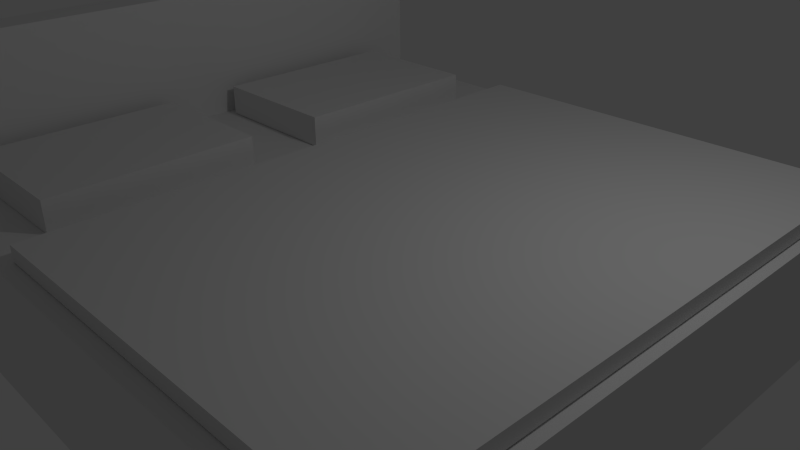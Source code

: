 # Source: bed.blend  (saved by Blender 2.76.0; exported with 4.5.12 LTS)
import bpy
from mathutils import Matrix  # noqa: F401  (used for matrix-valued properties, if any)

bpy.ops.wm.read_factory_settings(use_empty=True)
scene = bpy.context.scene
scene.name = 'Scene'

# ---- collections
col_collection_1 = bpy.data.collections.new('Collection 1'); scene.collection.children.link(col_collection_1)

# ---- materials (node trees are filled in below, after node groups)
mat_material = bpy.data.materials.new('Material')
mat_material.alpha_threshold = 0.0
mat_material.use_transparent_shadow = False
mat_material.roughness = 0.5
mat_material.line_color = (0.0, 0.0, 0.0, 1.0)

# ---- material node trees

# ---- world
world_world = bpy.data.worlds.new('World'); scene.world = world_world
world_world.color = (0.05088, 0.05088, 0.05088)
world_world.use_sun_shadow = False
world_world.sun_shadow_jitter_overblur = 0.0
world_world.cycles.sampling_method = 'MANUAL'
world_world.cycles.sample_map_resolution = 256

# ---- cameras
cam_camera = bpy.data.cameras.new('Camera')
cam_camera.clip_end = 100.0
cam_camera.lens = 35.0
cam_camera.sensor_width = 32.0
cam_camera.sensor_height = 18.0
cam_camera.ortho_scale = 7.314
cam_camera.dof.focus_distance = 0.0
cam_camera.dof.aperture_fstop = 128.0

# ---- lights
light_lamp = bpy.data.lights.new('Lamp', 'POINT')
light_lamp.transmission_factor = 0.0
light_lamp.cutoff_distance = 30.0
light_lamp.energy = 100.0
light_lamp.shadow_buffer_clip_start = 1.001
light_lamp.shadow_soft_size = 0.1
light_lamp.shadow_maximum_resolution = 0.006
light_lamp.use_absolute_resolution = True
light_lamp.cycles.use_multiple_importance_sampling = False

# ---- meshes
me_cube_003 = bpy.data.meshes.new('Cube.003')
me_cube_003.from_pydata([(-1.0, -1.0, -1.0), (-1.0, -1.0, 1.0), (-1.0, 1.0, -1.0), (-1.0, 1.0, 1.0), (1.0, -1.0, -1.0), (1.0, -1.0, 1.0), (1.0, 1.0, -1.0), (1.0, 1.0, 1.0)], [], [(1, 3, 2, 0), (3, 7, 6, 2), (7, 5, 4, 6), (5, 1, 0, 4), (0, 2, 6, 4), (5, 7, 3, 1)])
me_cube_003.use_remesh_preserve_volume = False
me_cube_003.use_remesh_preserve_attributes = False
me_cube_003.use_mirror_vertex_groups = False
me_cube_003.update()
me_cube_001 = bpy.data.meshes.new('Cube.001')
me_cube_001.from_pydata([(-1.0, -1.0, -1.0), (-1.0, -1.0, 1.0), (-1.0, 1.0, -1.0), (-1.0, 1.0, 1.0), (1.0, -1.0, -1.0), (1.0, -1.0, 1.0), (1.0, 1.0, -1.0), (1.0, 1.0, 1.0)], [], [(1, 3, 2, 0), (3, 7, 6, 2), (7, 5, 4, 6), (5, 1, 0, 4), (0, 2, 6, 4), (5, 7, 3, 1)])
me_cube_001.use_remesh_preserve_volume = False
me_cube_001.use_remesh_preserve_attributes = False
me_cube_001.use_mirror_vertex_groups = False
me_cube_001.update()
me_cube = bpy.data.meshes.new('Cube')
me_cube.from_pydata([(1.0, 1.0, -1.0), (1.0, -1.0, -1.0), (-1.0, -1.0, -1.0), (-1.0, 1.0, -1.0), (1.0, 1.0, 1.0), (1.0, -1.0, 1.0), (-1.0, -1.0, 1.0), (-1.0, 1.0, 1.0), (-0.8818, 1.0, -1.0), (-0.8818, -1.0, -1.0), (-0.8818, 1.0, 1.0), (-0.8818, -1.0, 1.0), (-1.0, -1.0, 3.133), (-1.0, 1.0, 3.133), (-0.8818, 1.0, 3.133), (-0.8818, -1.0, 3.133)], [], [(8, 9, 2, 3), (7, 6, 12, 13), (0, 4, 5, 1), (9, 11, 6, 2), (2, 6, 7, 3), (10, 8, 3, 7), (4, 0, 8, 10), (1, 5, 11, 9), (4, 10, 11, 5), (0, 1, 9, 8), (14, 13, 12, 15), (10, 7, 13, 14), (11, 10, 14, 15), (6, 11, 15, 12)])
me_cube.materials.append(mat_material)
me_cube.use_remesh_preserve_volume = False
me_cube.use_remesh_preserve_attributes = False
me_cube.use_mirror_vertex_groups = False
me_cube.update()
me_cube_002 = bpy.data.meshes.new('Cube.002')
me_cube_002.from_pydata([(-1.0, -1.0, -1.0), (-1.0, -1.0, 1.0), (-1.0, 1.0, -1.0), (-1.0, 1.0, 1.0), (1.0, -1.0, -1.0), (1.0, -1.0, 1.0), (1.0, 1.0, -1.0), (1.0, 1.0, 1.0)], [], [(1, 3, 2, 0), (3, 7, 6, 2), (7, 5, 4, 6), (5, 1, 0, 4), (0, 2, 6, 4), (5, 7, 3, 1)])
me_cube_002.use_remesh_preserve_volume = False
me_cube_002.use_remesh_preserve_attributes = False
me_cube_002.use_mirror_vertex_groups = False
me_cube_002.update()

# ---- objects
ob_cube_003 = bpy.data.objects.new('Cube.003', me_cube_003)
ob_cube_001 = bpy.data.objects.new('Cube.001', me_cube_001)
ob_cube = bpy.data.objects.new('Cube', me_cube)
ob_lamp = bpy.data.objects.new('Lamp', light_lamp)
ob_camera = bpy.data.objects.new('Camera', cam_camera)
ob_cube_002 = bpy.data.objects.new('Cube.002', me_cube_002)

# ---- transforms, parenting, visibility, modifiers, constraints
ob_cube_003.location = (1.464, 0.0002737, 0.9868)
ob_cube_003.scale = (2.787, 3.934, 0.1028)
ob_cube_003.lineart.crease_threshold = 0.0
ob_cube_001.location = (-2.704, -1.983, 1.093)
ob_cube_001.scale = (1.0, 1.417, -0.2131)
ob_cube_001.lineart.crease_threshold = 0.0
ob_cube.location = (0.0, 0.0, 0.0)
ob_cube.scale = (4.392, 4.14, 0.872)
ob_cube.lock_rotations_4d = False
ob_cube.empty_display_type = 'ARROWS'
ob_cube.lineart.crease_threshold = 0.0
ob_lamp.location = (4.076, 1.005, 5.904)
ob_lamp.rotation_euler = (0.6503, 0.05522, 1.866)
ob_lamp.lock_rotations_4d = False
ob_lamp.empty_display_type = 'ARROWS'
ob_lamp.color = (0.0, 0.0, 0.0, 0.0)
ob_lamp.lineart.crease_threshold = 0.0
ob_camera.location = (7.481, -6.508, 5.344)
ob_camera.rotation_euler = (1.109, 0.01082, 0.8149)
ob_camera.lock_rotations_4d = False
ob_camera.empty_display_type = 'ARROWS'
ob_camera.color = (0.0, 0.0, 0.0, 0.0)
ob_camera.display_type = 'WIRE'
ob_camera.lineart.crease_threshold = 0.0
ob_cube_002.location = (-2.704, 1.888, 1.093)
ob_cube_002.scale = (1.0, 1.417, -0.2131)
ob_cube_002.lineart.crease_threshold = 0.0

# ---- collection membership
col_collection_1.objects.link(ob_cube_003)
col_collection_1.objects.link(ob_cube_001)
col_collection_1.objects.link(ob_cube)
col_collection_1.objects.link(ob_lamp)
col_collection_1.objects.link(ob_camera)
col_collection_1.objects.link(ob_cube_002)

# ---- scene / render settings (as saved in the file)
scene.camera = ob_camera
scene.frame_start = 1; scene.frame_end = 250; scene.frame_set(1)
scene.render.engine = 'BLENDER_EEVEE_NEXT'
scene.render.resolution_percentage = 50
scene.render.dither_intensity = 0.0
scene.cycles.use_denoising = False
scene.cycles.samples = 10
scene.cycles.sampling_pattern = 'TABULATED_SOBOL'
scene.cycles.light_sampling_threshold = 0.0
scene.cycles.use_adaptive_sampling = False
scene.cycles.use_light_tree = False
scene.cycles.blur_glossy = 0.0
scene.cycles.pixel_filter_type = 'GAUSSIAN'
scene.cycles.sample_clamp_indirect = 0.0
scene.view_settings.view_transform = 'Standard'
bpy.context.view_layer.update()
